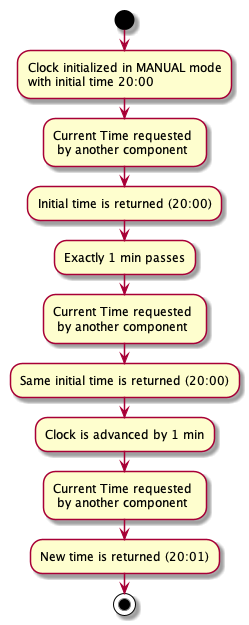

The diagram above was rendered by PlantUML. Its source (embedded in the PNG):
@startuml
start
:Clock initialized in MANUAL mode\nwith initial time 20:00;

:Current Time requested \n by another component;

:Initial time is returned (20:00);

:Exactly 1 min passes;

:Current Time requested \n by another component;

:Same initial time is returned (20:00);

:Clock is advanced by 1 min;

:Current Time requested \n by another component;

:New time is returned (20:01);

stop
@enduml